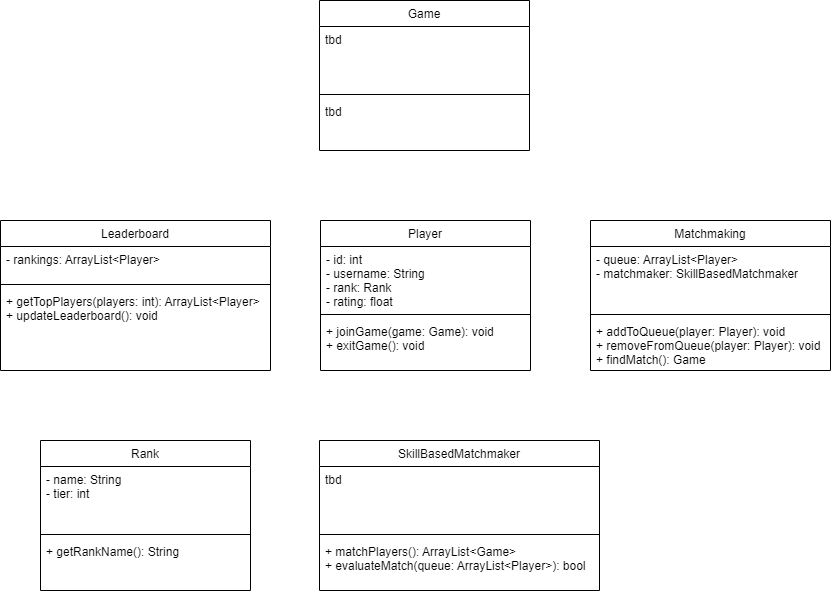

The diagram above was exported from draw.io. Its source (the exported page's mxGraphModel, read from the mxfile embedded in the PNG):
<mxGraphModel dx="2259" dy="820" grid="1" gridSize="10" guides="1" tooltips="1" connect="1" arrows="1" fold="1" page="1" pageScale="1" pageWidth="827" pageHeight="1169" math="0" shadow="0">
  <root>
    <mxCell id="WIyWlLk6GJQsqaUBKTNV-0" />
    <mxCell id="WIyWlLk6GJQsqaUBKTNV-1" parent="WIyWlLk6GJQsqaUBKTNV-0" />
    <mxCell id="zkfFHV4jXpPFQw0GAbJ--0" value="Player" style="swimlane;fontStyle=0;align=center;verticalAlign=top;childLayout=stackLayout;horizontal=1;startSize=26;horizontalStack=0;resizeParent=1;resizeLast=0;collapsible=1;marginBottom=0;rounded=0;shadow=0;strokeWidth=1;" parent="WIyWlLk6GJQsqaUBKTNV-1" vertex="1">
      <mxGeometry x="310" y="240" width="210" height="150" as="geometry">
        <mxRectangle x="230" y="140" width="160" height="26" as="alternateBounds" />
      </mxGeometry>
    </mxCell>
    <mxCell id="zkfFHV4jXpPFQw0GAbJ--1" value="- id: int&#10;- username: String&#10;- rank: Rank&#10;- rating: float&#10;" style="text;align=left;verticalAlign=top;spacingLeft=4;spacingRight=4;overflow=hidden;rotatable=0;points=[[0,0.5],[1,0.5]];portConstraint=eastwest;" parent="zkfFHV4jXpPFQw0GAbJ--0" vertex="1">
      <mxGeometry y="26" width="210" height="64" as="geometry" />
    </mxCell>
    <mxCell id="zkfFHV4jXpPFQw0GAbJ--4" value="" style="line;html=1;strokeWidth=1;align=left;verticalAlign=middle;spacingTop=-1;spacingLeft=3;spacingRight=3;rotatable=0;labelPosition=right;points=[];portConstraint=eastwest;" parent="zkfFHV4jXpPFQw0GAbJ--0" vertex="1">
      <mxGeometry y="90" width="210" height="8" as="geometry" />
    </mxCell>
    <mxCell id="zkfFHV4jXpPFQw0GAbJ--5" value="+ joinGame(game: Game): void&#10;+ exitGame(): void" style="text;align=left;verticalAlign=top;spacingLeft=4;spacingRight=4;overflow=hidden;rotatable=0;points=[[0,0.5],[1,0.5]];portConstraint=eastwest;" parent="zkfFHV4jXpPFQw0GAbJ--0" vertex="1">
      <mxGeometry y="98" width="210" height="52" as="geometry" />
    </mxCell>
    <mxCell id="M32K4DxWbjnmmSt8D02l-0" value="Matchmaking" style="swimlane;fontStyle=0;align=center;verticalAlign=top;childLayout=stackLayout;horizontal=1;startSize=26;horizontalStack=0;resizeParent=1;resizeLast=0;collapsible=1;marginBottom=0;rounded=0;shadow=0;strokeWidth=1;" vertex="1" parent="WIyWlLk6GJQsqaUBKTNV-1">
      <mxGeometry x="580" y="240" width="240" height="150" as="geometry">
        <mxRectangle x="230" y="140" width="160" height="26" as="alternateBounds" />
      </mxGeometry>
    </mxCell>
    <mxCell id="M32K4DxWbjnmmSt8D02l-1" value="- queue: ArrayList&lt;Player&gt;&#10;- matchmaker: SkillBasedMatchmaker" style="text;align=left;verticalAlign=top;spacingLeft=4;spacingRight=4;overflow=hidden;rotatable=0;points=[[0,0.5],[1,0.5]];portConstraint=eastwest;" vertex="1" parent="M32K4DxWbjnmmSt8D02l-0">
      <mxGeometry y="26" width="240" height="64" as="geometry" />
    </mxCell>
    <mxCell id="M32K4DxWbjnmmSt8D02l-2" value="" style="line;html=1;strokeWidth=1;align=left;verticalAlign=middle;spacingTop=-1;spacingLeft=3;spacingRight=3;rotatable=0;labelPosition=right;points=[];portConstraint=eastwest;" vertex="1" parent="M32K4DxWbjnmmSt8D02l-0">
      <mxGeometry y="90" width="240" height="8" as="geometry" />
    </mxCell>
    <mxCell id="M32K4DxWbjnmmSt8D02l-3" value="+ addToQueue(player: Player): void&#10;+ removeFromQueue(player: Player): void&#10;+ findMatch(): Game" style="text;align=left;verticalAlign=top;spacingLeft=4;spacingRight=4;overflow=hidden;rotatable=0;points=[[0,0.5],[1,0.5]];portConstraint=eastwest;" vertex="1" parent="M32K4DxWbjnmmSt8D02l-0">
      <mxGeometry y="98" width="240" height="50" as="geometry" />
    </mxCell>
    <mxCell id="M32K4DxWbjnmmSt8D02l-4" value="Game" style="swimlane;fontStyle=0;align=center;verticalAlign=top;childLayout=stackLayout;horizontal=1;startSize=26;horizontalStack=0;resizeParent=1;resizeLast=0;collapsible=1;marginBottom=0;rounded=0;shadow=0;strokeWidth=1;" vertex="1" parent="WIyWlLk6GJQsqaUBKTNV-1">
      <mxGeometry x="309" y="20" width="210" height="150" as="geometry">
        <mxRectangle x="230" y="140" width="160" height="26" as="alternateBounds" />
      </mxGeometry>
    </mxCell>
    <mxCell id="M32K4DxWbjnmmSt8D02l-5" value="tbd" style="text;align=left;verticalAlign=top;spacingLeft=4;spacingRight=4;overflow=hidden;rotatable=0;points=[[0,0.5],[1,0.5]];portConstraint=eastwest;" vertex="1" parent="M32K4DxWbjnmmSt8D02l-4">
      <mxGeometry y="26" width="210" height="64" as="geometry" />
    </mxCell>
    <mxCell id="M32K4DxWbjnmmSt8D02l-6" value="" style="line;html=1;strokeWidth=1;align=left;verticalAlign=middle;spacingTop=-1;spacingLeft=3;spacingRight=3;rotatable=0;labelPosition=right;points=[];portConstraint=eastwest;" vertex="1" parent="M32K4DxWbjnmmSt8D02l-4">
      <mxGeometry y="90" width="210" height="8" as="geometry" />
    </mxCell>
    <mxCell id="M32K4DxWbjnmmSt8D02l-7" value="tbd" style="text;align=left;verticalAlign=top;spacingLeft=4;spacingRight=4;overflow=hidden;rotatable=0;points=[[0,0.5],[1,0.5]];portConstraint=eastwest;" vertex="1" parent="M32K4DxWbjnmmSt8D02l-4">
      <mxGeometry y="98" width="210" height="52" as="geometry" />
    </mxCell>
    <mxCell id="M32K4DxWbjnmmSt8D02l-8" value="Leaderboard" style="swimlane;fontStyle=0;align=center;verticalAlign=top;childLayout=stackLayout;horizontal=1;startSize=26;horizontalStack=0;resizeParent=1;resizeLast=0;collapsible=1;marginBottom=0;rounded=0;shadow=0;strokeWidth=1;" vertex="1" parent="WIyWlLk6GJQsqaUBKTNV-1">
      <mxGeometry x="-10" y="240" width="270" height="150" as="geometry">
        <mxRectangle x="230" y="140" width="160" height="26" as="alternateBounds" />
      </mxGeometry>
    </mxCell>
    <mxCell id="M32K4DxWbjnmmSt8D02l-9" value="- rankings: ArrayList&lt;Player&gt;" style="text;align=left;verticalAlign=top;spacingLeft=4;spacingRight=4;overflow=hidden;rotatable=0;points=[[0,0.5],[1,0.5]];portConstraint=eastwest;" vertex="1" parent="M32K4DxWbjnmmSt8D02l-8">
      <mxGeometry y="26" width="270" height="34" as="geometry" />
    </mxCell>
    <mxCell id="M32K4DxWbjnmmSt8D02l-10" value="" style="line;html=1;strokeWidth=1;align=left;verticalAlign=middle;spacingTop=-1;spacingLeft=3;spacingRight=3;rotatable=0;labelPosition=right;points=[];portConstraint=eastwest;" vertex="1" parent="M32K4DxWbjnmmSt8D02l-8">
      <mxGeometry y="60" width="270" height="8" as="geometry" />
    </mxCell>
    <mxCell id="M32K4DxWbjnmmSt8D02l-11" value="+ getTopPlayers(players: int): ArrayList&lt;Player&gt;&#10;+ updateLeaderboard(): void" style="text;align=left;verticalAlign=top;spacingLeft=4;spacingRight=4;overflow=hidden;rotatable=0;points=[[0,0.5],[1,0.5]];portConstraint=eastwest;" vertex="1" parent="M32K4DxWbjnmmSt8D02l-8">
      <mxGeometry y="68" width="270" height="52" as="geometry" />
    </mxCell>
    <mxCell id="M32K4DxWbjnmmSt8D02l-12" value="Rank" style="swimlane;fontStyle=0;align=center;verticalAlign=top;childLayout=stackLayout;horizontal=1;startSize=26;horizontalStack=0;resizeParent=1;resizeLast=0;collapsible=1;marginBottom=0;rounded=0;shadow=0;strokeWidth=1;" vertex="1" parent="WIyWlLk6GJQsqaUBKTNV-1">
      <mxGeometry x="30" y="460" width="210" height="150" as="geometry">
        <mxRectangle x="230" y="140" width="160" height="26" as="alternateBounds" />
      </mxGeometry>
    </mxCell>
    <mxCell id="M32K4DxWbjnmmSt8D02l-13" value="- name: String&#10;- tier: int" style="text;align=left;verticalAlign=top;spacingLeft=4;spacingRight=4;overflow=hidden;rotatable=0;points=[[0,0.5],[1,0.5]];portConstraint=eastwest;" vertex="1" parent="M32K4DxWbjnmmSt8D02l-12">
      <mxGeometry y="26" width="210" height="64" as="geometry" />
    </mxCell>
    <mxCell id="M32K4DxWbjnmmSt8D02l-14" value="" style="line;html=1;strokeWidth=1;align=left;verticalAlign=middle;spacingTop=-1;spacingLeft=3;spacingRight=3;rotatable=0;labelPosition=right;points=[];portConstraint=eastwest;" vertex="1" parent="M32K4DxWbjnmmSt8D02l-12">
      <mxGeometry y="90" width="210" height="8" as="geometry" />
    </mxCell>
    <mxCell id="M32K4DxWbjnmmSt8D02l-15" value="+ getRankName(): String" style="text;align=left;verticalAlign=top;spacingLeft=4;spacingRight=4;overflow=hidden;rotatable=0;points=[[0,0.5],[1,0.5]];portConstraint=eastwest;" vertex="1" parent="M32K4DxWbjnmmSt8D02l-12">
      <mxGeometry y="98" width="210" height="52" as="geometry" />
    </mxCell>
    <mxCell id="M32K4DxWbjnmmSt8D02l-16" value="SkillBasedMatchmaker" style="swimlane;fontStyle=0;align=center;verticalAlign=top;childLayout=stackLayout;horizontal=1;startSize=26;horizontalStack=0;resizeParent=1;resizeLast=0;collapsible=1;marginBottom=0;rounded=0;shadow=0;strokeWidth=1;" vertex="1" parent="WIyWlLk6GJQsqaUBKTNV-1">
      <mxGeometry x="309" y="460" width="280" height="150" as="geometry">
        <mxRectangle x="230" y="140" width="160" height="26" as="alternateBounds" />
      </mxGeometry>
    </mxCell>
    <mxCell id="M32K4DxWbjnmmSt8D02l-17" value="tbd" style="text;align=left;verticalAlign=top;spacingLeft=4;spacingRight=4;overflow=hidden;rotatable=0;points=[[0,0.5],[1,0.5]];portConstraint=eastwest;" vertex="1" parent="M32K4DxWbjnmmSt8D02l-16">
      <mxGeometry y="26" width="280" height="64" as="geometry" />
    </mxCell>
    <mxCell id="M32K4DxWbjnmmSt8D02l-18" value="" style="line;html=1;strokeWidth=1;align=left;verticalAlign=middle;spacingTop=-1;spacingLeft=3;spacingRight=3;rotatable=0;labelPosition=right;points=[];portConstraint=eastwest;" vertex="1" parent="M32K4DxWbjnmmSt8D02l-16">
      <mxGeometry y="90" width="280" height="8" as="geometry" />
    </mxCell>
    <mxCell id="M32K4DxWbjnmmSt8D02l-19" value="+ matchPlayers(): ArrayList&lt;Game&gt;&#10;+ evaluateMatch(queue: ArrayList&lt;Player&gt;): bool" style="text;align=left;verticalAlign=top;spacingLeft=4;spacingRight=4;overflow=hidden;rotatable=0;points=[[0,0.5],[1,0.5]];portConstraint=eastwest;" vertex="1" parent="M32K4DxWbjnmmSt8D02l-16">
      <mxGeometry y="98" width="280" height="52" as="geometry" />
    </mxCell>
  </root>
</mxGraphModel>